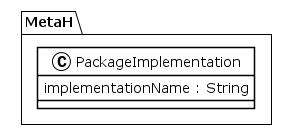

The diagram above was rendered by PlantUML. Its source (embedded in the PNG):
@startuml
!theme plain
package MetaH {
class PackageImplementation {
	 implementationName : String
}
}
@enduml